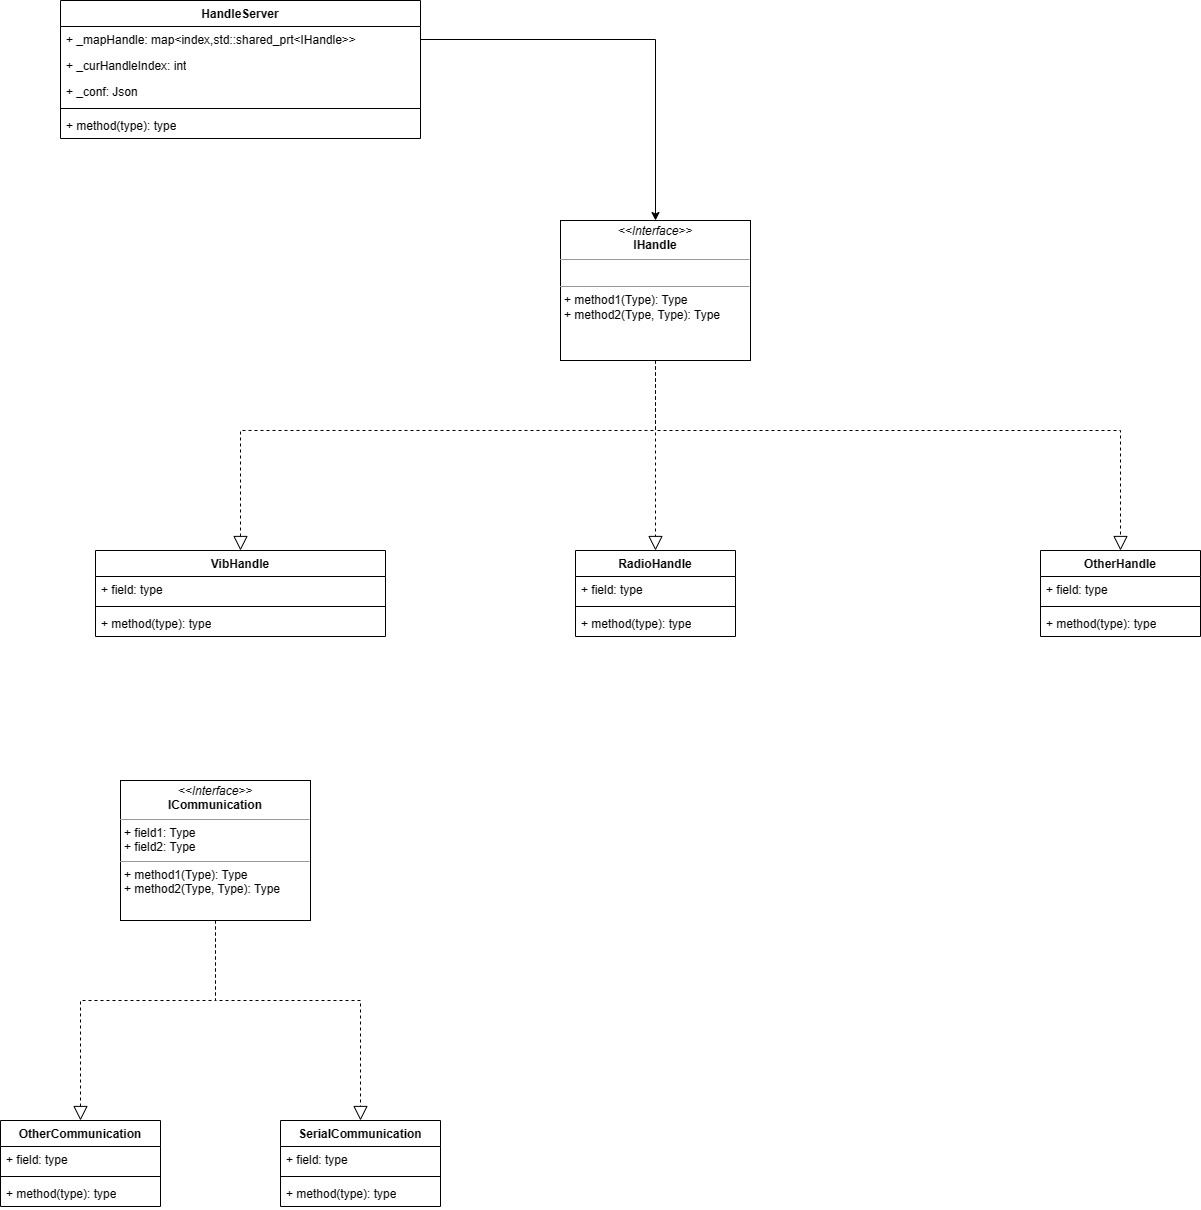

The diagram above was exported from draw.io. Its source (the exported page's mxGraphModel, read from the mxfile embedded in the PNG):
<mxGraphModel dx="2052" dy="1098" grid="1" gridSize="10" guides="1" tooltips="1" connect="1" arrows="1" fold="1" page="0" pageScale="1" pageWidth="827" pageHeight="1169" math="0" shadow="0">
  <root>
    <mxCell id="0" />
    <mxCell id="1" parent="0" />
    <mxCell id="tLuhkPADNQYtZTD-M9Jp-6" value="&lt;p style=&quot;margin:0px;margin-top:4px;text-align:center;&quot;&gt;&lt;i&gt;&amp;lt;&amp;lt;Interface&amp;gt;&amp;gt;&lt;/i&gt;&lt;br&gt;&lt;b&gt;IHandle&lt;/b&gt;&lt;/p&gt;&lt;hr size=&quot;1&quot;&gt;&lt;p style=&quot;margin:0px;margin-left:4px;&quot;&gt;&lt;br&gt;&lt;/p&gt;&lt;hr size=&quot;1&quot;&gt;&lt;p style=&quot;margin:0px;margin-left:4px;&quot;&gt;+ method1(Type): Type&lt;br&gt;+ method2(Type, Type): Type&lt;/p&gt;" style="verticalAlign=top;align=left;overflow=fill;fontSize=12;fontFamily=Helvetica;html=1;whiteSpace=wrap;" vertex="1" parent="1">
      <mxGeometry x="-160" y="160" width="190" height="140" as="geometry" />
    </mxCell>
    <mxCell id="tLuhkPADNQYtZTD-M9Jp-9" value="VibHandle" style="swimlane;fontStyle=1;align=center;verticalAlign=top;childLayout=stackLayout;horizontal=1;startSize=26;horizontalStack=0;resizeParent=1;resizeParentMax=0;resizeLast=0;collapsible=1;marginBottom=0;whiteSpace=wrap;html=1;" vertex="1" parent="1">
      <mxGeometry x="-625" y="490" width="290" height="86" as="geometry" />
    </mxCell>
    <mxCell id="tLuhkPADNQYtZTD-M9Jp-10" value="+ field: type" style="text;strokeColor=none;fillColor=none;align=left;verticalAlign=top;spacingLeft=4;spacingRight=4;overflow=hidden;rotatable=0;points=[[0,0.5],[1,0.5]];portConstraint=eastwest;whiteSpace=wrap;html=1;" vertex="1" parent="tLuhkPADNQYtZTD-M9Jp-9">
      <mxGeometry y="26" width="290" height="26" as="geometry" />
    </mxCell>
    <mxCell id="tLuhkPADNQYtZTD-M9Jp-11" value="" style="line;strokeWidth=1;fillColor=none;align=left;verticalAlign=middle;spacingTop=-1;spacingLeft=3;spacingRight=3;rotatable=0;labelPosition=right;points=[];portConstraint=eastwest;strokeColor=inherit;" vertex="1" parent="tLuhkPADNQYtZTD-M9Jp-9">
      <mxGeometry y="52" width="290" height="8" as="geometry" />
    </mxCell>
    <mxCell id="tLuhkPADNQYtZTD-M9Jp-12" value="+ method(type): type" style="text;strokeColor=none;fillColor=none;align=left;verticalAlign=top;spacingLeft=4;spacingRight=4;overflow=hidden;rotatable=0;points=[[0,0.5],[1,0.5]];portConstraint=eastwest;whiteSpace=wrap;html=1;" vertex="1" parent="tLuhkPADNQYtZTD-M9Jp-9">
      <mxGeometry y="60" width="290" height="26" as="geometry" />
    </mxCell>
    <mxCell id="tLuhkPADNQYtZTD-M9Jp-14" value="" style="endArrow=block;dashed=1;endFill=0;endSize=12;html=1;rounded=0;exitX=0.5;exitY=1;exitDx=0;exitDy=0;entryX=0.5;entryY=0;entryDx=0;entryDy=0;" edge="1" parent="1" source="tLuhkPADNQYtZTD-M9Jp-6" target="tLuhkPADNQYtZTD-M9Jp-9">
      <mxGeometry width="160" relative="1" as="geometry">
        <mxPoint x="30" y="410" as="sourcePoint" />
        <mxPoint x="190" y="410" as="targetPoint" />
        <Array as="points">
          <mxPoint x="-65" y="370" />
          <mxPoint x="-480" y="370" />
        </Array>
      </mxGeometry>
    </mxCell>
    <mxCell id="tLuhkPADNQYtZTD-M9Jp-20" value="RadioHandle" style="swimlane;fontStyle=1;align=center;verticalAlign=top;childLayout=stackLayout;horizontal=1;startSize=26;horizontalStack=0;resizeParent=1;resizeParentMax=0;resizeLast=0;collapsible=1;marginBottom=0;whiteSpace=wrap;html=1;" vertex="1" parent="1">
      <mxGeometry x="-145" y="490" width="160" height="86" as="geometry" />
    </mxCell>
    <mxCell id="tLuhkPADNQYtZTD-M9Jp-21" value="+ field: type" style="text;strokeColor=none;fillColor=none;align=left;verticalAlign=top;spacingLeft=4;spacingRight=4;overflow=hidden;rotatable=0;points=[[0,0.5],[1,0.5]];portConstraint=eastwest;whiteSpace=wrap;html=1;" vertex="1" parent="tLuhkPADNQYtZTD-M9Jp-20">
      <mxGeometry y="26" width="160" height="26" as="geometry" />
    </mxCell>
    <mxCell id="tLuhkPADNQYtZTD-M9Jp-22" value="" style="line;strokeWidth=1;fillColor=none;align=left;verticalAlign=middle;spacingTop=-1;spacingLeft=3;spacingRight=3;rotatable=0;labelPosition=right;points=[];portConstraint=eastwest;strokeColor=inherit;" vertex="1" parent="tLuhkPADNQYtZTD-M9Jp-20">
      <mxGeometry y="52" width="160" height="8" as="geometry" />
    </mxCell>
    <mxCell id="tLuhkPADNQYtZTD-M9Jp-23" value="+ method(type): type" style="text;strokeColor=none;fillColor=none;align=left;verticalAlign=top;spacingLeft=4;spacingRight=4;overflow=hidden;rotatable=0;points=[[0,0.5],[1,0.5]];portConstraint=eastwest;whiteSpace=wrap;html=1;" vertex="1" parent="tLuhkPADNQYtZTD-M9Jp-20">
      <mxGeometry y="60" width="160" height="26" as="geometry" />
    </mxCell>
    <mxCell id="tLuhkPADNQYtZTD-M9Jp-24" value="" style="endArrow=block;dashed=1;endFill=0;endSize=12;html=1;rounded=0;exitX=0.5;exitY=1;exitDx=0;exitDy=0;entryX=0.5;entryY=0;entryDx=0;entryDy=0;" edge="1" parent="1" source="tLuhkPADNQYtZTD-M9Jp-6" target="tLuhkPADNQYtZTD-M9Jp-20">
      <mxGeometry width="160" relative="1" as="geometry">
        <mxPoint x="-20" y="380" as="sourcePoint" />
        <mxPoint x="140" y="380" as="targetPoint" />
        <Array as="points">
          <mxPoint x="-65" y="370" />
        </Array>
      </mxGeometry>
    </mxCell>
    <mxCell id="tLuhkPADNQYtZTD-M9Jp-26" value="&lt;p style=&quot;margin:0px;margin-top:4px;text-align:center;&quot;&gt;&lt;i&gt;&amp;lt;&amp;lt;Interface&amp;gt;&amp;gt;&lt;/i&gt;&lt;br&gt;&lt;b&gt;ICommunication&lt;/b&gt;&lt;/p&gt;&lt;hr size=&quot;1&quot;&gt;&lt;p style=&quot;margin:0px;margin-left:4px;&quot;&gt;+ field1: Type&lt;br&gt;+ field2: Type&lt;/p&gt;&lt;hr size=&quot;1&quot;&gt;&lt;p style=&quot;margin:0px;margin-left:4px;&quot;&gt;+ method1(Type): Type&lt;br&gt;+ method2(Type, Type): Type&lt;/p&gt;" style="verticalAlign=top;align=left;overflow=fill;fontSize=12;fontFamily=Helvetica;html=1;whiteSpace=wrap;" vertex="1" parent="1">
      <mxGeometry x="-600" y="720" width="190" height="140" as="geometry" />
    </mxCell>
    <mxCell id="tLuhkPADNQYtZTD-M9Jp-27" value="OtherCommunication" style="swimlane;fontStyle=1;align=center;verticalAlign=top;childLayout=stackLayout;horizontal=1;startSize=26;horizontalStack=0;resizeParent=1;resizeParentMax=0;resizeLast=0;collapsible=1;marginBottom=0;whiteSpace=wrap;html=1;" vertex="1" parent="1">
      <mxGeometry x="-720" y="1060" width="160" height="86" as="geometry" />
    </mxCell>
    <mxCell id="tLuhkPADNQYtZTD-M9Jp-28" value="+ field: type" style="text;strokeColor=none;fillColor=none;align=left;verticalAlign=top;spacingLeft=4;spacingRight=4;overflow=hidden;rotatable=0;points=[[0,0.5],[1,0.5]];portConstraint=eastwest;whiteSpace=wrap;html=1;" vertex="1" parent="tLuhkPADNQYtZTD-M9Jp-27">
      <mxGeometry y="26" width="160" height="26" as="geometry" />
    </mxCell>
    <mxCell id="tLuhkPADNQYtZTD-M9Jp-29" value="" style="line;strokeWidth=1;fillColor=none;align=left;verticalAlign=middle;spacingTop=-1;spacingLeft=3;spacingRight=3;rotatable=0;labelPosition=right;points=[];portConstraint=eastwest;strokeColor=inherit;" vertex="1" parent="tLuhkPADNQYtZTD-M9Jp-27">
      <mxGeometry y="52" width="160" height="8" as="geometry" />
    </mxCell>
    <mxCell id="tLuhkPADNQYtZTD-M9Jp-30" value="+ method(type): type" style="text;strokeColor=none;fillColor=none;align=left;verticalAlign=top;spacingLeft=4;spacingRight=4;overflow=hidden;rotatable=0;points=[[0,0.5],[1,0.5]];portConstraint=eastwest;whiteSpace=wrap;html=1;" vertex="1" parent="tLuhkPADNQYtZTD-M9Jp-27">
      <mxGeometry y="60" width="160" height="26" as="geometry" />
    </mxCell>
    <mxCell id="tLuhkPADNQYtZTD-M9Jp-31" value="SerialCommunication" style="swimlane;fontStyle=1;align=center;verticalAlign=top;childLayout=stackLayout;horizontal=1;startSize=26;horizontalStack=0;resizeParent=1;resizeParentMax=0;resizeLast=0;collapsible=1;marginBottom=0;whiteSpace=wrap;html=1;" vertex="1" parent="1">
      <mxGeometry x="-440" y="1060" width="160" height="86" as="geometry" />
    </mxCell>
    <mxCell id="tLuhkPADNQYtZTD-M9Jp-32" value="+ field: type" style="text;strokeColor=none;fillColor=none;align=left;verticalAlign=top;spacingLeft=4;spacingRight=4;overflow=hidden;rotatable=0;points=[[0,0.5],[1,0.5]];portConstraint=eastwest;whiteSpace=wrap;html=1;" vertex="1" parent="tLuhkPADNQYtZTD-M9Jp-31">
      <mxGeometry y="26" width="160" height="26" as="geometry" />
    </mxCell>
    <mxCell id="tLuhkPADNQYtZTD-M9Jp-33" value="" style="line;strokeWidth=1;fillColor=none;align=left;verticalAlign=middle;spacingTop=-1;spacingLeft=3;spacingRight=3;rotatable=0;labelPosition=right;points=[];portConstraint=eastwest;strokeColor=inherit;" vertex="1" parent="tLuhkPADNQYtZTD-M9Jp-31">
      <mxGeometry y="52" width="160" height="8" as="geometry" />
    </mxCell>
    <mxCell id="tLuhkPADNQYtZTD-M9Jp-34" value="+ method(type): type" style="text;strokeColor=none;fillColor=none;align=left;verticalAlign=top;spacingLeft=4;spacingRight=4;overflow=hidden;rotatable=0;points=[[0,0.5],[1,0.5]];portConstraint=eastwest;whiteSpace=wrap;html=1;" vertex="1" parent="tLuhkPADNQYtZTD-M9Jp-31">
      <mxGeometry y="60" width="160" height="26" as="geometry" />
    </mxCell>
    <mxCell id="tLuhkPADNQYtZTD-M9Jp-35" value="" style="endArrow=block;dashed=1;endFill=0;endSize=12;html=1;rounded=0;exitX=0.5;exitY=1;exitDx=0;exitDy=0;entryX=0.5;entryY=0;entryDx=0;entryDy=0;" edge="1" parent="1" source="tLuhkPADNQYtZTD-M9Jp-26" target="tLuhkPADNQYtZTD-M9Jp-27">
      <mxGeometry width="160" relative="1" as="geometry">
        <mxPoint x="-480" y="920" as="sourcePoint" />
        <mxPoint x="-320" y="920" as="targetPoint" />
        <Array as="points">
          <mxPoint x="-505" y="940" />
          <mxPoint x="-640" y="940" />
        </Array>
      </mxGeometry>
    </mxCell>
    <mxCell id="tLuhkPADNQYtZTD-M9Jp-36" value="" style="endArrow=block;dashed=1;endFill=0;endSize=12;html=1;rounded=0;exitX=0.5;exitY=1;exitDx=0;exitDy=0;entryX=0.5;entryY=0;entryDx=0;entryDy=0;" edge="1" parent="1" source="tLuhkPADNQYtZTD-M9Jp-26" target="tLuhkPADNQYtZTD-M9Jp-31">
      <mxGeometry width="160" relative="1" as="geometry">
        <mxPoint x="-470" y="900" as="sourcePoint" />
        <mxPoint x="-220" y="930" as="targetPoint" />
        <Array as="points">
          <mxPoint x="-505" y="940" />
          <mxPoint x="-360" y="940" />
        </Array>
      </mxGeometry>
    </mxCell>
    <mxCell id="tLuhkPADNQYtZTD-M9Jp-37" value="OtherHandle" style="swimlane;fontStyle=1;align=center;verticalAlign=top;childLayout=stackLayout;horizontal=1;startSize=26;horizontalStack=0;resizeParent=1;resizeParentMax=0;resizeLast=0;collapsible=1;marginBottom=0;whiteSpace=wrap;html=1;" vertex="1" parent="1">
      <mxGeometry x="320" y="490" width="160" height="86" as="geometry" />
    </mxCell>
    <mxCell id="tLuhkPADNQYtZTD-M9Jp-38" value="+ field: type" style="text;strokeColor=none;fillColor=none;align=left;verticalAlign=top;spacingLeft=4;spacingRight=4;overflow=hidden;rotatable=0;points=[[0,0.5],[1,0.5]];portConstraint=eastwest;whiteSpace=wrap;html=1;" vertex="1" parent="tLuhkPADNQYtZTD-M9Jp-37">
      <mxGeometry y="26" width="160" height="26" as="geometry" />
    </mxCell>
    <mxCell id="tLuhkPADNQYtZTD-M9Jp-39" value="" style="line;strokeWidth=1;fillColor=none;align=left;verticalAlign=middle;spacingTop=-1;spacingLeft=3;spacingRight=3;rotatable=0;labelPosition=right;points=[];portConstraint=eastwest;strokeColor=inherit;" vertex="1" parent="tLuhkPADNQYtZTD-M9Jp-37">
      <mxGeometry y="52" width="160" height="8" as="geometry" />
    </mxCell>
    <mxCell id="tLuhkPADNQYtZTD-M9Jp-40" value="+ method(type): type" style="text;strokeColor=none;fillColor=none;align=left;verticalAlign=top;spacingLeft=4;spacingRight=4;overflow=hidden;rotatable=0;points=[[0,0.5],[1,0.5]];portConstraint=eastwest;whiteSpace=wrap;html=1;" vertex="1" parent="tLuhkPADNQYtZTD-M9Jp-37">
      <mxGeometry y="60" width="160" height="26" as="geometry" />
    </mxCell>
    <mxCell id="tLuhkPADNQYtZTD-M9Jp-41" value="" style="endArrow=block;dashed=1;endFill=0;endSize=12;html=1;rounded=0;exitX=0.5;exitY=1;exitDx=0;exitDy=0;entryX=0.5;entryY=0;entryDx=0;entryDy=0;" edge="1" parent="1" source="tLuhkPADNQYtZTD-M9Jp-6" target="tLuhkPADNQYtZTD-M9Jp-37">
      <mxGeometry width="160" relative="1" as="geometry">
        <mxPoint x="90" y="340" as="sourcePoint" />
        <mxPoint x="250" y="340" as="targetPoint" />
        <Array as="points">
          <mxPoint x="-65" y="370" />
          <mxPoint x="400" y="370" />
        </Array>
      </mxGeometry>
    </mxCell>
    <mxCell id="tLuhkPADNQYtZTD-M9Jp-42" value="HandleServer" style="swimlane;fontStyle=1;align=center;verticalAlign=top;childLayout=stackLayout;horizontal=1;startSize=26;horizontalStack=0;resizeParent=1;resizeParentMax=0;resizeLast=0;collapsible=1;marginBottom=0;whiteSpace=wrap;html=1;" vertex="1" parent="1">
      <mxGeometry x="-660" y="-60" width="360" height="138" as="geometry" />
    </mxCell>
    <mxCell id="tLuhkPADNQYtZTD-M9Jp-43" value="+ _mapHandle: map&amp;lt;index,std::shared_prt&amp;lt;IHandle&amp;gt;&amp;gt;" style="text;strokeColor=none;fillColor=none;align=left;verticalAlign=top;spacingLeft=4;spacingRight=4;overflow=hidden;rotatable=0;points=[[0,0.5],[1,0.5]];portConstraint=eastwest;whiteSpace=wrap;html=1;" vertex="1" parent="tLuhkPADNQYtZTD-M9Jp-42">
      <mxGeometry y="26" width="360" height="26" as="geometry" />
    </mxCell>
    <mxCell id="tLuhkPADNQYtZTD-M9Jp-46" value="+ _curHandleIndex: int" style="text;strokeColor=none;fillColor=none;align=left;verticalAlign=top;spacingLeft=4;spacingRight=4;overflow=hidden;rotatable=0;points=[[0,0.5],[1,0.5]];portConstraint=eastwest;whiteSpace=wrap;html=1;" vertex="1" parent="tLuhkPADNQYtZTD-M9Jp-42">
      <mxGeometry y="52" width="360" height="26" as="geometry" />
    </mxCell>
    <mxCell id="tLuhkPADNQYtZTD-M9Jp-47" value="+ _conf: Json" style="text;strokeColor=none;fillColor=none;align=left;verticalAlign=top;spacingLeft=4;spacingRight=4;overflow=hidden;rotatable=0;points=[[0,0.5],[1,0.5]];portConstraint=eastwest;whiteSpace=wrap;html=1;" vertex="1" parent="tLuhkPADNQYtZTD-M9Jp-42">
      <mxGeometry y="78" width="360" height="26" as="geometry" />
    </mxCell>
    <mxCell id="tLuhkPADNQYtZTD-M9Jp-44" value="" style="line;strokeWidth=1;fillColor=none;align=left;verticalAlign=middle;spacingTop=-1;spacingLeft=3;spacingRight=3;rotatable=0;labelPosition=right;points=[];portConstraint=eastwest;strokeColor=inherit;" vertex="1" parent="tLuhkPADNQYtZTD-M9Jp-42">
      <mxGeometry y="104" width="360" height="8" as="geometry" />
    </mxCell>
    <mxCell id="tLuhkPADNQYtZTD-M9Jp-45" value="+ method(type): type" style="text;strokeColor=none;fillColor=none;align=left;verticalAlign=top;spacingLeft=4;spacingRight=4;overflow=hidden;rotatable=0;points=[[0,0.5],[1,0.5]];portConstraint=eastwest;whiteSpace=wrap;html=1;" vertex="1" parent="tLuhkPADNQYtZTD-M9Jp-42">
      <mxGeometry y="112" width="360" height="26" as="geometry" />
    </mxCell>
    <mxCell id="tLuhkPADNQYtZTD-M9Jp-48" style="edgeStyle=orthogonalEdgeStyle;rounded=0;orthogonalLoop=1;jettySize=auto;html=1;exitX=1;exitY=0.5;exitDx=0;exitDy=0;entryX=0.5;entryY=0;entryDx=0;entryDy=0;" edge="1" parent="1" source="tLuhkPADNQYtZTD-M9Jp-43" target="tLuhkPADNQYtZTD-M9Jp-6">
      <mxGeometry relative="1" as="geometry" />
    </mxCell>
  </root>
</mxGraphModel>